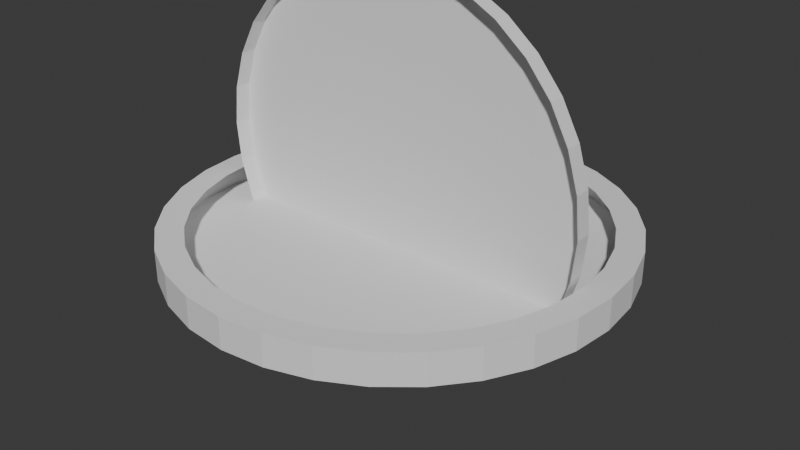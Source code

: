 # Source: bacic_curcular_button.blend  (saved by Blender 4.2.66; exported with 4.5.12 LTS)
import bpy
from mathutils import Matrix  # noqa: F401  (used for matrix-valued properties, if any)

bpy.ops.wm.read_factory_settings(use_empty=True)
scene = bpy.context.scene
scene.name = 'Scene'

# ---- collections
col_collection = bpy.data.collections.new('Collection'); scene.collection.children.link(col_collection)

# ---- world
world_world = bpy.data.worlds.new('World'); scene.world = world_world
world_world.use_nodes = True; world_world.node_tree.nodes.clear()
_N = world_world.node_tree.nodes; _L = world_world.node_tree.links
n0 = _N.new('ShaderNodeOutputWorld'); n0.name = 'World Output'; n0.location = (300, 300)
n1 = _N.new('ShaderNodeBackground'); n1.name = 'Background'; n1.location = (10, 300)
n1.inputs[0].default_value = (0.05088, 0.05088, 0.05088, 1.0)
_L.new(n1.outputs[0], n0.inputs[0])
n0.is_active_output = True
world_world.color = (0.05088, 0.05088, 0.05088)
world_world.sun_shadow_jitter_overblur = 0.0

# ---- meshes
me_cylinder = bpy.data.meshes.new('Cylinder')
me_cylinder.from_pydata([(0.0, 0.8821, 0.07027), (0.0, 1.0, -0.07027), (0.1721, 0.8651, 0.07027), (0.1951, 0.9808, -0.07027), (0.3376, 0.815, 0.07027), (0.3827, 0.9239, -0.07027), (0.4901, 0.7334, 0.07027), (0.5556, 0.8315, -0.07027), (0.6237, 0.6237, 0.07027), (0.7071, 0.7071, -0.07027), (0.7334, 0.4901, 0.07027), (0.8315, 0.5556, -0.07027), (0.815, 0.3376, 0.07027), (0.9239, 0.3827, -0.07027), (0.8651, 0.1721, 0.07027), (0.9808, 0.1951, -0.07027), (0.8821, 0.0, 0.07027), (1.0, 0.0, -0.07027), (0.8651, -0.1721, 0.07027), (0.9808, -0.1951, -0.07027), (0.815, -0.3376, 0.07027), (0.9239, -0.3827, -0.07027), (0.7334, -0.4901, 0.07027), (0.8315, -0.5556, -0.07027), (0.6237, -0.6237, 0.07027), (0.7071, -0.7071, -0.07027), (0.4901, -0.7334, 0.07027), (0.5556, -0.8315, -0.07027), (0.3376, -0.815, 0.07027), (0.3827, -0.9239, -0.07027), (0.1721, -0.8651, 0.07027), (0.1951, -0.9808, -0.07027), (0.0, -0.8821, 0.07027), (0.0, -1.0, -0.07027), (-0.1721, -0.8651, 0.07027), (-0.1951, -0.9808, -0.07027), (-0.3376, -0.815, 0.07027), (-0.3827, -0.9239, -0.07027), (-0.4901, -0.7334, 0.07027), (-0.5556, -0.8315, -0.07027), (-0.6237, -0.6237, 0.07027), (-0.7071, -0.7071, -0.07027), (-0.7334, -0.4901, 0.07027), (-0.8315, -0.5556, -0.07027), (-0.815, -0.3376, 0.07027), (-0.9239, -0.3827, -0.07027), (-0.8651, -0.1721, 0.07027), (-0.9808, -0.1951, -0.07027), (-0.8821, 0.0, 0.07027), (-1.0, 0.0, -0.07027), (-0.8651, 0.1721, 0.07027), (-0.9808, 0.1951, -0.07027), (-0.815, 0.3376, 0.07027), (-0.9239, 0.3827, -0.07027), (-0.7334, 0.4901, 0.07027), (-0.8315, 0.5556, -0.07027), (-0.6237, 0.6237, 0.07027), (-0.7071, 0.7071, -0.07027), (-0.4901, 0.7334, 0.07027), (-0.5556, 0.8315, -0.07027), (-0.3376, 0.815, 0.07027), (-0.3827, 0.9239, -0.07027), (-0.1721, 0.8651, 0.07027), (-0.1951, 0.9808, -0.07027), (0.0, 1.0, 0.07027), (0.1951, 0.9808, 0.07027), (0.3827, 0.9239, 0.07027), (0.5556, 0.8315, 0.07027), (0.7071, 0.7071, 0.07027), (0.8315, 0.5556, 0.07027), (0.9239, 0.3827, 0.07027), (0.9808, 0.1951, 0.07027), (1.0, 0.0, 0.07027), (0.9808, -0.1951, 0.07027), (0.9239, -0.3827, 0.07027), (0.8315, -0.5556, 0.07027), (0.7071, -0.7071, 0.07027), (0.5556, -0.8315, 0.07027), (0.3827, -0.9239, 0.07027), (0.1951, -0.9808, 0.07027), (0.0, -1.0, 0.07027), (-0.1951, -0.9808, 0.07027), (-0.3827, -0.9239, 0.07027), (-0.5556, -0.8315, 0.07027), (-0.7071, -0.7071, 0.07027), (-0.8315, -0.5556, 0.07027), (-0.9239, -0.3827, 0.07027), (-0.9808, -0.1951, 0.07027), (-1.0, 0.0, 0.07027), (-0.9808, 0.1951, 0.07027), (-0.9239, 0.3827, 0.07027), (-0.8315, 0.5556, 0.07027), (-0.7071, 0.7071, 0.07027), (-0.5556, 0.8315, 0.07027), (-0.3827, 0.9239, 0.07027), (-0.1951, 0.9808, 0.07027)], [], [(64, 1, 3, 65), (65, 3, 5, 66), (66, 5, 7, 67), (67, 7, 9, 68), (68, 9, 11, 69), (69, 11, 13, 70), (70, 13, 15, 71), (71, 15, 17, 72), (72, 17, 19, 73), (73, 19, 21, 74), (74, 21, 23, 75), (75, 23, 25, 76), (76, 25, 27, 77), (77, 27, 29, 78), (78, 29, 31, 79), (79, 31, 33, 80), (80, 33, 35, 81), (81, 35, 37, 82), (82, 37, 39, 83), (83, 39, 41, 84), (84, 41, 43, 85), (85, 43, 45, 86), (86, 45, 47, 87), (87, 47, 49, 88), (88, 49, 51, 89), (89, 51, 53, 90), (90, 53, 55, 91), (91, 55, 57, 92), (92, 57, 59, 93), (93, 59, 61, 94), (3, 1, 63, 61, 59, 57, 55, 53, 51, 49, 47, 45, 43, 41, 39, 37, 35, 33, 31, 29, 27, 25, 23, 21, 19, 17, 15, 13, 11, 9, 7, 5), (94, 61, 63, 95), (95, 63, 1, 64), (2, 0, 64, 65), (4, 2, 65, 66), (6, 4, 66, 67), (8, 6, 67, 68), (10, 8, 68, 69), (12, 10, 69, 70), (14, 12, 70, 71), (16, 14, 71, 72), (18, 16, 72, 73), (20, 18, 73, 74), (22, 20, 74, 75), (24, 22, 75, 76), (26, 24, 76, 77), (28, 26, 77, 78), (30, 28, 78, 79), (32, 30, 79, 80), (34, 32, 80, 81), (36, 34, 81, 82), (38, 36, 82, 83), (40, 38, 83, 84), (42, 40, 84, 85), (44, 42, 85, 86), (46, 44, 86, 87), (48, 46, 87, 88), (50, 48, 88, 89), (52, 50, 89, 90), (54, 52, 90, 91), (56, 54, 91, 92), (58, 56, 92, 93), (60, 58, 93, 94), (62, 60, 94, 95), (0, 62, 95, 64)])
_uv = me_cylinder.uv_layers.new(name='UVMap')
_uv.uv.foreach_set('vector', [1.0, 0.5, 1.0, 1.0, 0.9688, 1.0, 0.9688, 0.5, 0.9688, 0.5, 0.9688, 1.0, 0.9375, 1.0, 0.9375, 0.5, 0.9375, 0.5, 0.9375, 1.0, 0.9062, 1.0, 0.9062, 0.5, 0.9062, 0.5, 0.9062, 1.0, 0.875, 1.0, 0.875, 0.5, 0.875, 0.5, 0.875, 1.0, 0.8438, 1.0, 0.8438, 0.5, 0.8438, 0.5, 0.8438, 1.0, 0.8125, 1.0, 0.8125, 0.5, 0.8125, 0.5, 0.8125, 1.0, 0.7812, 1.0, 0.7812, 0.5, 0.7812, 0.5, 0.7812, 1.0, 0.75, 1.0, 0.75, 0.5, 0.75, 0.5, 0.75, 1.0, 0.7188, 1.0, 0.7188, 0.5, 0.7188, 0.5, 0.7188, 1.0, 0.6875, 1.0, 0.6875, 0.5, 0.6875, 0.5, 0.6875, 1.0, 0.6562, 1.0, 0.6562, 0.5, 0.6562, 0.5, 0.6562, 1.0, 0.625, 1.0, 0.625, 0.5, 0.625, 0.5, 0.625, 1.0, 0.5938, 1.0, 0.5938, 0.5, 0.5938, 0.5, 0.5938, 1.0, 0.5625, 1.0, 0.5625, 0.5, 0.5625, 0.5, 0.5625, 1.0, 0.5312, 1.0, 0.5312, 0.5, 0.5312, 0.5, 0.5312, 1.0, 0.5, 1.0, 0.5, 0.5, 0.5, 0.5, 0.5, 1.0, 0.4688, 1.0, 0.4688, 0.5, 0.4688, 0.5, 0.4688, 1.0, 0.4375, 1.0, 0.4375, 0.5, 0.4375, 0.5, 0.4375, 1.0, 0.4062, 1.0, 0.4062, 0.5, 0.4062, 0.5, 0.4062, 1.0, 0.375, 1.0, 0.375, 0.5, 0.375, 0.5, 0.375, 1.0, 0.3438, 1.0, 0.3438, 0.5, 0.3438, 0.5, 0.3438, 1.0, 0.3125, 1.0, 0.3125, 0.5, 0.3125, 0.5, 0.3125, 1.0, 0.2812, 1.0, 0.2812, 0.5, 0.2812, 0.5, 0.2812, 1.0, 0.25, 1.0, 0.25, 0.5, 0.25, 0.5, 0.25, 1.0, 0.2188, 1.0, 0.2188, 0.5, 0.2188, 0.5, 0.2188, 1.0, 0.1875, 1.0, 0.1875, 0.5, 0.1875, 0.5, 0.1875, 1.0, 0.1562, 1.0, 0.1562, 0.5, 0.1562, 0.5, 0.1562, 1.0, 0.125, 1.0, 0.125, 0.5, 0.125, 0.5, 0.125, 1.0, 0.09375, 1.0, 0.09375, 0.5, 0.09375, 0.5, 0.09375, 1.0, 0.0625, 1.0, 0.0625, 0.5, 0.2968, 0.4854, 0.25, 0.49, 0.2032, 0.4854, 0.1582, 0.4717, 0.1167, 0.4496, 0.08029, 0.4197, 0.05045, 0.3833, 0.02827, 0.3418, 0.01461, 0.2968, 0.01, 0.25, 0.01461, 0.2032, 0.02827, 0.1582, 0.05045, 0.1167, 0.08029, 0.08029, 0.1167, 0.05045, 0.1582, 0.02827, 0.2032, 0.01461, 0.25, 0.01, 0.2968, 0.01461, 0.3418, 0.02827, 0.3833, 0.05045, 0.4197, 0.08029, 0.4496, 0.1167, 0.4717, 0.1582, 0.4854, 0.2032, 0.49, 0.25, 0.4854, 0.2968, 0.4717, 0.3418, 0.4496, 0.3833, 0.4197, 0.4197, 0.3833, 0.4496, 0.3418, 0.4717, 0.0625, 0.5, 0.0625, 1.0, 0.03125, 1.0, 0.03125, 0.5, 0.03125, 0.5, 0.03125, 1.0, 0.0, 1.0, 0.0, 0.5, 0.7913, 0.4576, 0.75, 0.4617, 0.75, 0.49, 0.7968, 0.4854, 0.831, 0.4456, 0.7913, 0.4576, 0.7968, 0.4854, 0.8418, 0.4717, 0.8676, 0.426, 0.831, 0.4456, 0.8418, 0.4717, 0.8833, 0.4496, 0.8997, 0.3997, 0.8676, 0.426, 0.8833, 0.4496, 0.9197, 0.4197, 0.926, 0.3676, 0.8997, 0.3997, 0.9197, 0.4197, 0.9496, 0.3833, 0.9456, 0.331, 0.926, 0.3676, 0.9496, 0.3833, 0.9717, 0.3418, 0.9576, 0.2913, 0.9456, 0.331, 0.9717, 0.3418, 0.9854, 0.2968, 0.9617, 0.25, 0.9576, 0.2913, 0.9854, 0.2968, 0.99, 0.25, 0.9576, 0.2087, 0.9617, 0.25, 0.99, 0.25, 0.9854, 0.2032, 0.9456, 0.169, 0.9576, 0.2087, 0.9854, 0.2032, 0.9717, 0.1582, 0.926, 0.1324, 0.9456, 0.169, 0.9717, 0.1582, 0.9496, 0.1167, 0.8997, 0.1003, 0.926, 0.1324, 0.9496, 0.1167, 0.9197, 0.08029, 0.8676, 0.07398, 0.8997, 0.1003, 0.9197, 0.08029, 0.8833, 0.05045, 0.831, 0.05441, 0.8676, 0.07398, 0.8833, 0.05045, 0.8418, 0.02827, 0.7913, 0.04236, 0.831, 0.05441, 0.8418, 0.02827, 0.7968, 0.01461, 0.75, 0.0383, 0.7913, 0.04236, 0.7968, 0.01461, 0.75, 0.01, 0.7087, 0.04236, 0.75, 0.0383, 0.75, 0.01, 0.7032, 0.01461, 0.669, 0.05441, 0.7087, 0.04236, 0.7032, 0.01461, 0.6582, 0.02827, 0.6324, 0.07398, 0.669, 0.05441, 0.6582, 0.02827, 0.6167, 0.05045, 0.6003, 0.1003, 0.6324, 0.07398, 0.6167, 0.05045, 0.5803, 0.08029, 0.574, 0.1324, 0.6003, 0.1003, 0.5803, 0.08029, 0.5504, 0.1167, 0.5544, 0.169, 0.574, 0.1324, 0.5504, 0.1167, 0.5283, 0.1582, 0.5424, 0.2087, 0.5544, 0.169, 0.5283, 0.1582, 0.5146, 0.2032, 0.5383, 0.25, 0.5424, 0.2087, 0.5146, 0.2032, 0.51, 0.25, 0.5424, 0.2913, 0.5383, 0.25, 0.51, 0.25, 0.5146, 0.2968, 0.5544, 0.331, 0.5424, 0.2913, 0.5146, 0.2968, 0.5283, 0.3418, 0.574, 0.3676, 0.5544, 0.331, 0.5283, 0.3418, 0.5504, 0.3833, 0.6003, 0.3997, 0.574, 0.3676, 0.5504, 0.3833, 0.5803, 0.4197, 0.6324, 0.426, 0.6003, 0.3997, 0.5803, 0.4197, 0.6167, 0.4496, 0.669, 0.4456, 0.6324, 0.426, 0.6167, 0.4496, 0.6582, 0.4717, 0.7087, 0.4576, 0.669, 0.4456, 0.6582, 0.4717, 0.7032, 0.4854, 0.75, 0.4617, 0.7087, 0.4576, 0.7032, 0.4854, 0.75, 0.49])
me_cylinder.update()
me_cylinder_001 = bpy.data.meshes.new('Cylinder.001')
me_cylinder_001.from_pydata([(0.0, 0.8821, 0.07027), (0.1721, 0.8651, 0.07027), (0.3376, 0.815, 0.07027), (0.4901, 0.7334, 0.07027), (0.6237, 0.6237, 0.07027), (0.7334, 0.4901, 0.07027), (0.815, 0.3376, 0.07027), (0.8651, 0.1721, 0.07027), (0.8821, 0.0, 0.07027), (0.8651, -0.1721, 0.07027), (0.815, -0.3376, 0.07027), (0.7334, -0.4901, 0.07027), (0.6237, -0.6237, 0.07027), (0.4901, -0.7334, 0.07027), (0.3376, -0.815, 0.07027), (0.1721, -0.8651, 0.07027), (0.0, -0.8821, 0.07027), (-0.1721, -0.8651, 0.07027), (-0.3376, -0.815, 0.07027), (-0.4901, -0.7334, 0.07027), (-0.6237, -0.6237, 0.07027), (-0.7334, -0.4901, 0.07027), (-0.815, -0.3376, 0.07027), (-0.8651, -0.1721, 0.07027), (-0.8821, 0.0, 0.07027), (-0.8651, 0.1721, 0.07027), (-0.815, 0.3376, 0.07027), (-0.7334, 0.4901, 0.07027), (-0.6237, 0.6237, 0.07027), (-0.4901, 0.7334, 0.07027), (-0.3376, 0.815, 0.07027), (-0.1721, 0.8651, 0.07027), (-7.186e-12, 0.8821, 0.1452), (0.1721, 0.8651, 0.1452), (0.3376, 0.815, 0.1452), (0.4901, 0.7334, 0.1452), (0.6237, 0.6237, 0.1452), (0.7334, 0.4901, 0.1452), (0.815, 0.3376, 0.1452), (0.8651, 0.1721, 0.1452), (0.8821, 0.0, 0.1452), (0.8651, -0.1721, 0.1452), (0.815, -0.3376, 0.1452), (0.7334, -0.4901, 0.1452), (0.6237, -0.6237, 0.1452), (0.4901, -0.7334, 0.1452), (0.3376, -0.815, 0.1452), (0.1721, -0.8651, 0.1452), (-7.186e-12, -0.8821, 0.1452), (-0.1721, -0.8651, 0.1452), (-0.3376, -0.815, 0.1452), (-0.4901, -0.7334, 0.1452), (-0.6237, -0.6237, 0.1452), (-0.7334, -0.4901, 0.1452), (-0.815, -0.3376, 0.1452), (-0.8651, -0.1721, 0.1452), (-0.8821, 0.0, 0.1452), (-0.8651, 0.1721, 0.1452), (-0.815, 0.3376, 0.1452), (-0.7334, 0.4901, 0.1452), (-0.6237, 0.6237, 0.1452), (-0.4901, 0.7334, 0.1452), (-0.3376, 0.815, 0.1452), (-0.1721, 0.8651, 0.1452)], [], [(24, 25, 57, 56), (32, 33, 34, 35, 36, 37, 38, 39, 40, 41, 42, 43, 44, 45, 46, 47, 48, 49, 50, 51, 52, 53, 54, 55, 56, 57, 58, 59, 60, 61, 62, 63), (11, 12, 44, 43), (25, 26, 58, 57), (12, 13, 45, 44), (26, 27, 59, 58), (13, 14, 46, 45), (0, 1, 33, 32), (27, 28, 60, 59), (14, 15, 47, 46), (1, 2, 34, 33), (28, 29, 61, 60), (15, 16, 48, 47), (2, 3, 35, 34), (29, 30, 62, 61), (16, 17, 49, 48), (3, 4, 36, 35), (30, 31, 63, 62), (17, 18, 50, 49), (4, 5, 37, 36), (31, 0, 32, 63), (18, 19, 51, 50), (5, 6, 38, 37), (19, 20, 52, 51), (6, 7, 39, 38), (20, 21, 53, 52), (7, 8, 40, 39), (21, 22, 54, 53), (8, 9, 41, 40), (22, 23, 55, 54), (9, 10, 42, 41), (23, 24, 56, 55), (10, 11, 43, 42)])
_uv = me_cylinder_001.uv_layers.new(name='UVMap')
_uv.uv.foreach_set('vector', [0.5383, 0.25, 0.5424, 0.2913, 0.5424, 0.2913, 0.5383, 0.25, 0.75, 0.4617, 0.7913, 0.4576, 0.831, 0.4456, 0.8676, 0.426, 0.8997, 0.3997, 0.926, 0.3676, 0.9456, 0.331, 0.9576, 0.2913, 0.9617, 0.25, 0.9576, 0.2087, 0.9456, 0.169, 0.926, 0.1324, 0.8997, 0.1003, 0.8676, 0.07398, 0.831, 0.05441, 0.7913, 0.04236, 0.75, 0.0383, 0.7087, 0.04236, 0.669, 0.05441, 0.6324, 0.07398, 0.6003, 0.1003, 0.574, 0.1324, 0.5544, 0.169, 0.5424, 0.2087, 0.5383, 0.25, 0.5424, 0.2913, 0.5544, 0.331, 0.574, 0.3676, 0.6003, 0.3997, 0.6324, 0.426, 0.669, 0.4456, 0.7087, 0.4576, 0.926, 0.1324, 0.8997, 0.1003, 0.8997, 0.1003, 0.926, 0.1324, 0.5424, 0.2913, 0.5544, 0.331, 0.5544, 0.331, 0.5424, 0.2913, 0.8997, 0.1003, 0.8676, 0.07398, 0.8676, 0.07398, 0.8997, 0.1003, 0.5544, 0.331, 0.574, 0.3676, 0.574, 0.3676, 0.5544, 0.331, 0.8676, 0.07398, 0.831, 0.05441, 0.831, 0.05441, 0.8676, 0.07398, 0.75, 0.4617, 0.7913, 0.4576, 0.7913, 0.4576, 0.75, 0.4617, 0.574, 0.3676, 0.6003, 0.3997, 0.6003, 0.3997, 0.574, 0.3676, 0.831, 0.05441, 0.7913, 0.04236, 0.7913, 0.04236, 0.831, 0.05441, 0.7913, 0.4576, 0.831, 0.4456, 0.831, 0.4456, 0.7913, 0.4576, 0.6003, 0.3997, 0.6324, 0.426, 0.6324, 0.426, 0.6003, 0.3997, 0.7913, 0.04236, 0.75, 0.0383, 0.75, 0.0383, 0.7913, 0.04236, 0.831, 0.4456, 0.8676, 0.426, 0.8676, 0.426, 0.831, 0.4456, 0.6324, 0.426, 0.669, 0.4456, 0.669, 0.4456, 0.6324, 0.426, 0.75, 0.0383, 0.7087, 0.04236, 0.7087, 0.04236, 0.75, 0.0383, 0.8676, 0.426, 0.8997, 0.3997, 0.8997, 0.3997, 0.8676, 0.426, 0.669, 0.4456, 0.7087, 0.4576, 0.7087, 0.4576, 0.669, 0.4456, 0.7087, 0.04236, 0.669, 0.05441, 0.669, 0.05441, 0.7087, 0.04236, 0.8997, 0.3997, 0.926, 0.3676, 0.926, 0.3676, 0.8997, 0.3997, 0.7087, 0.4576, 0.75, 0.4617, 0.75, 0.4617, 0.7087, 0.4576, 0.669, 0.05441, 0.6324, 0.07398, 0.6324, 0.07398, 0.669, 0.05441, 0.926, 0.3676, 0.9456, 0.331, 0.9456, 0.331, 0.926, 0.3676, 0.6324, 0.07398, 0.6003, 0.1003, 0.6003, 0.1003, 0.6324, 0.07398, 0.9456, 0.331, 0.9576, 0.2913, 0.9576, 0.2913, 0.9456, 0.331, 0.6003, 0.1003, 0.574, 0.1324, 0.574, 0.1324, 0.6003, 0.1003, 0.9576, 0.2913, 0.9617, 0.25, 0.9617, 0.25, 0.9576, 0.2913, 0.574, 0.1324, 0.5544, 0.169, 0.5544, 0.169, 0.574, 0.1324, 0.9617, 0.25, 0.9576, 0.2087, 0.9576, 0.2087, 0.9617, 0.25, 0.5544, 0.169, 0.5424, 0.2087, 0.5424, 0.2087, 0.5544, 0.169, 0.9576, 0.2087, 0.9456, 0.169, 0.9456, 0.169, 0.9576, 0.2087, 0.5424, 0.2087, 0.5383, 0.25, 0.5383, 0.25, 0.5424, 0.2087, 0.9456, 0.169, 0.926, 0.1324, 0.926, 0.1324, 0.9456, 0.169])
me_cylinder_001.update()
arm_armature = bpy.data.armatures.new('Armature')  # bones are not reproduced

# ---- objects
ob_cylinder = bpy.data.objects.new('Cylinder', me_cylinder)
ob_cylinder_001 = bpy.data.objects.new('Cylinder.001', me_cylinder_001)
ob_armature = bpy.data.objects.new('Armature', arm_armature)

# ---- transforms, parenting, visibility, modifiers, constraints
ob_cylinder.location = (0.0, 0.0, 0.0)
ob_cylinder_001.parent = ob_armature
ob_cylinder_001.matrix_parent_inverse = Matrix(((6.878, -0.0, 0.0, -0.0), (-0.0, 0.0, 6.878, -1.0), (0.0, -6.878, 0.0, -0.0), (0.0, 0.0, -0.0, 1.0)))
ob_cylinder_001.location = (0.0, 0.0, 0.0)
ob_armature.location = (0.0, 0.0, 0.2892)
ob_armature.scale = (0.1454, 0.1454, 0.1454)

# ---- collection membership
col_collection.objects.link(ob_cylinder)
col_collection.objects.link(ob_cylinder_001)
col_collection.objects.link(ob_armature)

# ---- scene / render settings (as saved in the file)
scene.frame_start = 1; scene.frame_end = 250; scene.frame_set(1)
scene.render.engine = 'BLENDER_EEVEE_NEXT'
bpy.context.view_layer.update()

# ---- added for rendering (the .blend has no active camera and no usable light): camera, sun
cam_auto = bpy.data.cameras.new('AutoCamera')
cam_auto.lens = 50.0
cam_auto.sensor_width = 36.0
cam_auto.clip_end = 1000.0
ob_auto_camera = bpy.data.objects.new('AutoCamera', cam_auto)
scene.collection.objects.link(ob_auto_camera)
ob_auto_camera.location = (2.62452, -3.14942, 2.1371)
ob_auto_camera.rotation_euler = (1.09748, -7.21219e-08, 0.694738)
scene.camera = ob_auto_camera
light_auto_sun = bpy.data.lights.new('AutoSun', 'SUN')
light_auto_sun.energy = 3.0
light_auto_sun.angle = 0.0523599
ob_auto_sun = bpy.data.objects.new('AutoSun', light_auto_sun)
scene.collection.objects.link(ob_auto_sun)
ob_auto_sun.rotation_euler = (0.872665, 0.174533, 0.523599)
bpy.context.view_layer.update()
